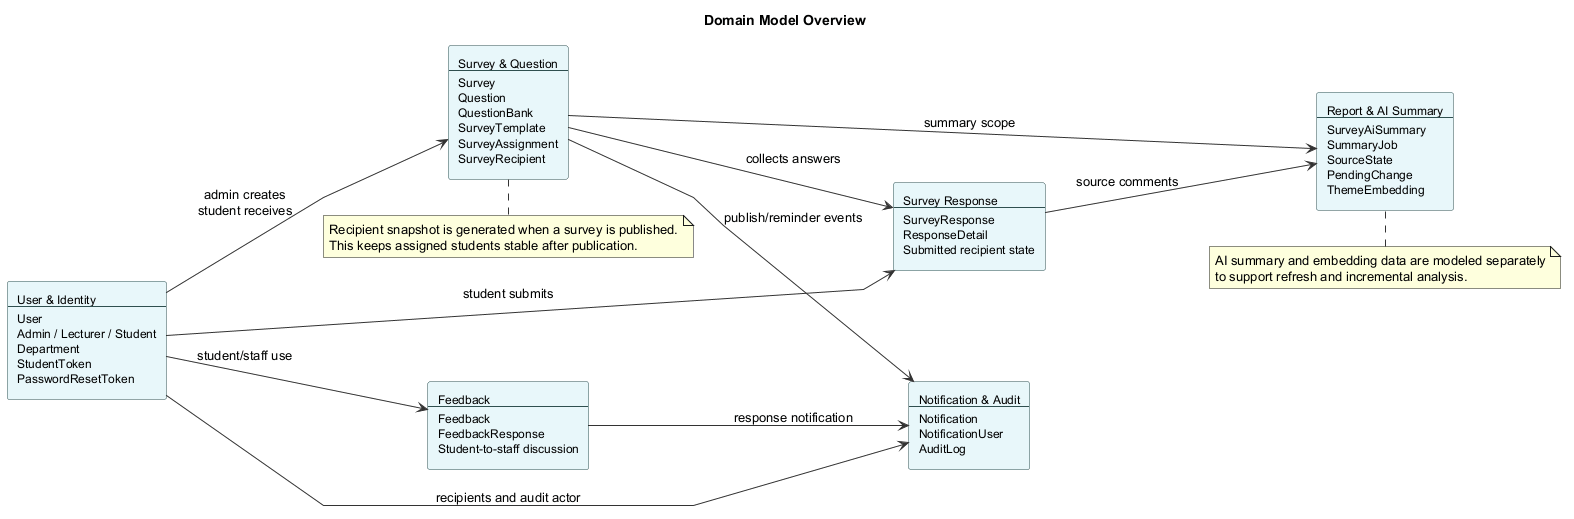

The diagram above was rendered by PlantUML. Its source (embedded in the PNG):
@startuml
title Domain Model Overview

left to right direction
skinparam shadowing false
skinparam linetype polyline
skinparam rectangle {
    BackgroundColor #E8F7FA
    BorderColor DarkSlateGray
    FontSize 12
}
skinparam ArrowColor #333333

rectangle "User & Identity\n----\nUser\nAdmin / Lecturer / Student\nDepartment\nStudentToken\nPasswordResetToken" as Identity

rectangle "Survey & Question\n----\nSurvey\nQuestion\nQuestionBank\nSurveyTemplate\nSurveyAssignment\nSurveyRecipient" as Survey

rectangle "Survey Response\n----\nSurveyResponse\nResponseDetail\nSubmitted recipient state" as Response

rectangle "Feedback\n----\nFeedback\nFeedbackResponse\nStudent-to-staff discussion" as Feedback

rectangle "Notification & Audit\n----\nNotification\nNotificationUser\nAuditLog" as NotifyAudit

rectangle "Report & AI Summary\n----\nSurveyAiSummary\nSummaryJob\nSourceState\nPendingChange\nThemeEmbedding" as AiReport

Identity --> Survey : admin creates\nstudent receives
Survey --> Response : collects answers
Identity --> Response : student submits
Identity --> Feedback : student/staff use
Survey --> NotifyAudit : publish/reminder events
Identity --> NotifyAudit : recipients and audit actor
Response --> AiReport : source comments
Survey --> AiReport : summary scope
Feedback --> NotifyAudit : response notification

note bottom of Survey
Recipient snapshot is generated when a survey is published.
This keeps assigned students stable after publication.
end note

note bottom of AiReport
AI summary and embedding data are modeled separately
to support refresh and incremental analysis.
end note

@enduml